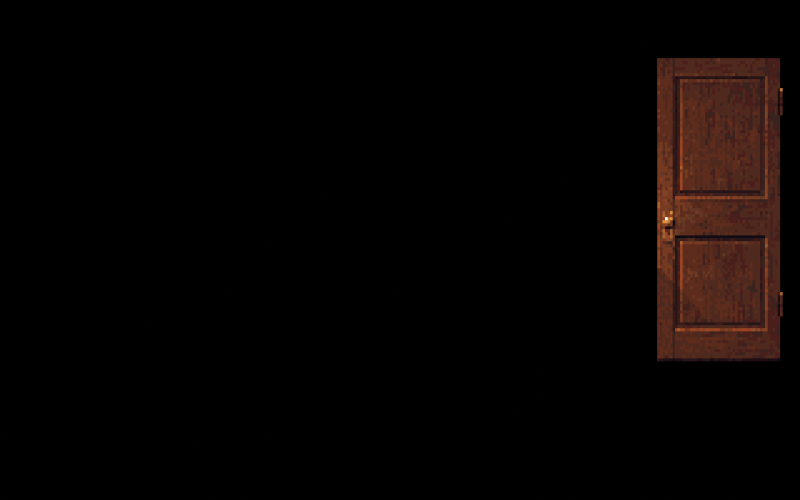 # Source: door-solid.blend  (saved by Blender 4.5.92; exported with 4.5.12 LTS)
import bpy
from mathutils import Matrix  # noqa: F401  (used for matrix-valued properties, if any)

bpy.ops.wm.read_factory_settings(use_empty=True)
scene = bpy.context.scene
scene.name = 'Scene'

# ---- collections
col_collection = bpy.data.collections.new('Collection'); scene.collection.children.link(col_collection)

# ---- images (referenced by path relative to the original .blend; pixels are not part of the script)
import os
ASSET_DIR = os.environ.get("B2B_ASSET_DIR", "")  # directory of the original .blend (textures are referenced by path, not embedded)
HERE = os.path.dirname(os.path.abspath(__file__))  # packed textures are extracted next to this script under _unpacked/

def load_image(name, relpath, width, height, colorspace="sRGB"):
    """Load a texture the original file referenced (path relative to the .blend, or extracted next to this script)."""
    p = next((c for c in (os.path.join(HERE, relpath), os.path.join(ASSET_DIR, relpath)) if relpath and os.path.exists(c)), "")
    if p:
        img = bpy.data.images.load(p, check_existing=True)
        img.name = name
    else:  # same state as the original file: an image datablock whose file is absent (Cycles renders it pink)
        img = bpy.data.images.new(name, width, height)
        img.source = "FILE"
        img.filepath = "//" + (relpath or name)
    img.colorspace_settings.name = colorspace
    return img
img_room_native_png = load_image('room-native.png', '_unpacked/room-native.dd9de855.png', 320, 200, 'sRGB')

# ---- materials (node trees are filled in below, after node groups)
mat_original_native_door_pixels = bpy.data.materials.new('Original native door pixels')
mat_solid_end_grain_edge = bpy.data.materials.new('Solid end grain edge')
mat_shadowed_reverse = bpy.data.materials.new('Shadowed reverse')
mat_static_frame_holdout = bpy.data.materials.new('Static frame holdout')

# ---- material node trees
mat_original_native_door_pixels.use_nodes = True; mat_original_native_door_pixels.node_tree.nodes.clear()
_N = mat_original_native_door_pixels.node_tree.nodes; _L = mat_original_native_door_pixels.node_tree.links
n0 = _N.new('ShaderNodeOutputMaterial'); n0.name = 'Material Output'; n0.location = (0, 0)
n1 = _N.new('ShaderNodeEmission'); n1.name = 'Emission'; n1.location = (0, 0)
n2 = _N.new('ShaderNodeTexImage'); n2.name = 'Image Texture'; n2.location = (0, 0)
n2.image = img_room_native_png
n2.interpolation = 'Closest'
n2.extension = 'EXTEND'
_L.new(n1.outputs[0], n0.inputs[0])
_L.new(n2.outputs[0], n1.inputs[0])
n0.is_active_output = True
mat_solid_end_grain_edge.use_nodes = True; mat_solid_end_grain_edge.node_tree.nodes.clear()
_N = mat_solid_end_grain_edge.node_tree.nodes; _L = mat_solid_end_grain_edge.node_tree.links
n0 = _N.new('ShaderNodeOutputMaterial'); n0.name = 'Material Output'; n0.location = (0, 0)
n1 = _N.new('ShaderNodeEmission'); n1.name = 'Emission'; n1.location = (0, 0)
n1.inputs[0].default_value = (0.22, 0.083, 0.029, 1.0)
_L.new(n1.outputs[0], n0.inputs[0])
n0.is_active_output = True
mat_shadowed_reverse.use_nodes = True; mat_shadowed_reverse.node_tree.nodes.clear()
_N = mat_shadowed_reverse.node_tree.nodes; _L = mat_shadowed_reverse.node_tree.links
n0 = _N.new('ShaderNodeOutputMaterial'); n0.name = 'Material Output'; n0.location = (0, 0)
n1 = _N.new('ShaderNodeEmission'); n1.name = 'Emission'; n1.location = (0, 0)
n1.inputs[0].default_value = (0.095, 0.035, 0.017, 1.0)
_L.new(n1.outputs[0], n0.inputs[0])
n0.is_active_output = True
mat_static_frame_holdout.use_nodes = True; mat_static_frame_holdout.node_tree.nodes.clear()
_N = mat_static_frame_holdout.node_tree.nodes; _L = mat_static_frame_holdout.node_tree.links
n0 = _N.new('ShaderNodeOutputMaterial'); n0.name = 'Material Output'; n0.location = (0, 0)
n1 = _N.new('ShaderNodeHoldout'); n1.name = 'Holdout'; n1.location = (0, 0)
_L.new(n1.outputs[0], n0.inputs[0])
n0.is_active_output = True

# ---- world
world_world = bpy.data.worlds.new('World'); scene.world = world_world
world_world.use_nodes = True; world_world.node_tree.nodes.clear()
_N = world_world.node_tree.nodes; _L = world_world.node_tree.links
n0 = _N.new('ShaderNodeOutputWorld'); n0.name = 'World Output'; n0.location = (200, 100)
n1 = _N.new('ShaderNodeBackground'); n1.name = 'Background'; n1.location = (-200, 100)
n1.inputs[0].default_value = (0.05088, 0.05088, 0.05088, 1.0)
_L.new(n1.outputs[0], n0.inputs[0])
n0.is_active_output = True
world_world.color = (0.0, 0.0, 0.0)
world_world.sun_shadow_jitter_overblur = 0.0

# ---- cameras
cam_level_camera___zero_scene_yaw_pitch_roll = bpy.data.cameras.new('Level camera - zero scene yaw pitch roll')
cam_level_camera___zero_scene_yaw_pitch_roll.sensor_fit = 'HORIZONTAL'
cam_level_camera___zero_scene_yaw_pitch_roll.lens = 45.0
cam_level_camera___zero_scene_yaw_pitch_roll.shift_y = -0.375

# ---- meshes
me_solid_door_leaf = bpy.data.meshes.new('Solid door leaf')
me_solid_door_leaf.from_pydata([(-0.9342, 0.0, 0.0), (0.0, 0.0, 0.0), (0.0, 0.0, 2.265), (-0.9342, 0.0, 2.265), (-0.9342, 0.045, 0.0), (0.0, 0.045, 0.0), (0.0, 0.045, 2.265), (-0.9342, 0.045, 2.265)], [], [(0, 1, 2, 3), (5, 4, 7, 6), (4, 0, 3, 7), (1, 5, 6, 2), (3, 2, 6, 7), (4, 5, 1, 0)])
me_solid_door_leaf.polygons.foreach_set('material_index', [0, 2, 1, 1, 1, 1])
_uv = me_solid_door_leaf.uv_layers.new(name='Native texture projection')
_uv.uv.foreach_set('vector', [0.8219, 0.315, 0.9781, 0.315, 0.9781, 0.82, 0.8219, 0.82, 0.9781, 0.315, 0.8219, 0.315, 0.8219, 0.82, 0.9781, 0.82, 0.8219, 0.315, 0.8219, 0.315, 0.8219, 0.82, 0.8219, 0.82, 0.9781, 0.315, 0.9781, 0.315, 0.9781, 0.82, 0.9781, 0.82, 0.8219, 0.82, 0.9781, 0.82, 0.9781, 0.82, 0.8219, 0.82, 0.8219, 0.315, 0.9781, 0.315, 0.9781, 0.315, 0.8219, 0.315])
me_solid_door_leaf.materials.append(mat_original_native_door_pixels)
me_solid_door_leaf.materials.append(mat_solid_end_grain_edge)
me_solid_door_leaf.materials.append(mat_shadowed_reverse)
me_solid_door_leaf.update()
me_occluder = bpy.data.meshes.new('Occluder')
me_occluder.from_pydata([(-10.46, 7.47, -10.37), (1.923, 7.47, -10.37), (1.923, 7.47, 12.04), (-10.46, 7.47, 12.04)], [], [(0, 1, 2, 3)])
me_occluder.materials.append(mat_static_frame_holdout)
me_occluder.update()
me_occluder_001 = bpy.data.meshes.new('Occluder.001')
me_occluder_001.from_pydata([(2.857, 7.47, -10.37), (11.95, 7.47, -10.37), (11.95, 7.47, 12.04), (2.857, 7.47, 12.04)], [], [(0, 1, 2, 3)])
me_occluder_001.materials.append(mat_static_frame_holdout)
me_occluder_001.update()
me_occluder_002 = bpy.data.meshes.new('Occluder.002')
me_occluder_002.from_pydata([(1.923, 7.47, 2.265), (2.857, 7.47, 2.265), (2.857, 7.47, 12.04), (1.923, 7.47, 12.04)], [], [(0, 1, 2, 3)])
me_occluder_002.materials.append(mat_static_frame_holdout)
me_occluder_002.update()
me_occluder_003 = bpy.data.meshes.new('Occluder.003')
me_occluder_003.from_pydata([(1.923, 7.47, -10.37), (2.857, 7.47, -10.37), (2.857, 7.47, 0.001644), (1.923, 7.47, 0.001644)], [], [(0, 1, 2, 3)])
me_occluder_003.materials.append(mat_static_frame_holdout)
me_occluder_003.update()

# ---- objects
ob_camera = bpy.data.objects.new('Camera', cam_level_camera___zero_scene_yaw_pitch_roll)
ob_45mm_walnut_leaf = bpy.data.objects.new('45mm walnut leaf', me_solid_door_leaf)
ob_static_jamb_lintel_occlusion_0 = bpy.data.objects.new('Static jamb/lintel occlusion 0', me_occluder)
ob_static_jamb_lintel_occlusion_1 = bpy.data.objects.new('Static jamb/lintel occlusion 1', me_occluder_001)
ob_static_jamb_lintel_occlusion_2 = bpy.data.objects.new('Static jamb/lintel occlusion 2', me_occluder_002)
ob_static_jamb_lintel_occlusion_3 = bpy.data.objects.new('Static jamb/lintel occlusion 3', me_occluder_003)

# ---- transforms, parenting, visibility, modifiers, constraints
ob_camera.location = (0.0, 0.0, 3.072)
ob_camera.rotation_euler = (1.571, 0.0, 0.0)
ob_45mm_walnut_leaf.location = (2.859, 7.474, 0.0)
ob_static_jamb_lintel_occlusion_0.location = (0.0, 0.0, 0.0)
ob_static_jamb_lintel_occlusion_1.location = (0.0, 0.0, 0.0)
ob_static_jamb_lintel_occlusion_2.location = (0.0, 0.0, 0.0)
ob_static_jamb_lintel_occlusion_3.location = (0.0, 0.0, 0.0)

# ---- collection membership
scene.collection.objects.link(ob_camera)
scene.collection.objects.link(ob_45mm_walnut_leaf)
scene.collection.objects.link(ob_static_jamb_lintel_occlusion_0)
scene.collection.objects.link(ob_static_jamb_lintel_occlusion_1)
scene.collection.objects.link(ob_static_jamb_lintel_occlusion_2)
scene.collection.objects.link(ob_static_jamb_lintel_occlusion_3)

# ---- scene / render settings (as saved in the file)
scene.camera = ob_camera
scene.frame_start = 1; scene.frame_end = 10; scene.frame_set(1)
scene.render.engine = 'CYCLES'
scene.render.resolution_x = 320
scene.render.resolution_y = 200
scene.render.pixel_aspect_y = 1.2
scene.render.film_transparent = True
scene.cycles.use_denoising = False
scene.cycles.samples = 1
scene.cycles.pixel_filter_type = 'BOX'
scene.view_settings.view_transform = 'Standard'
bpy.context.view_layer.update()
